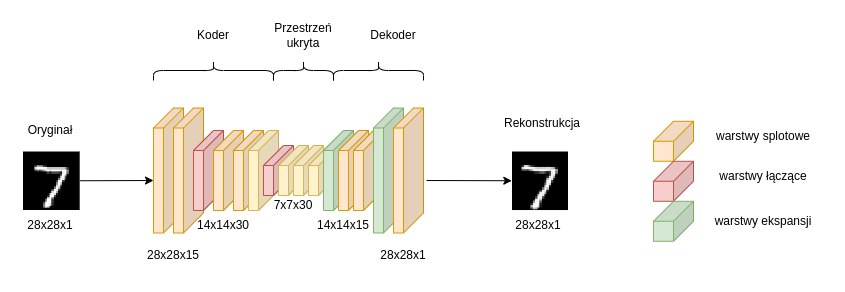

The diagram above was exported from draw.io. Its source (the exported page's mxGraphModel, read from the mxfile embedded in the PNG):
<mxGraphModel dx="2249" dy="878" grid="1" gridSize="10" guides="1" tooltips="1" connect="1" arrows="1" fold="1" page="1" pageScale="1" pageWidth="827" pageHeight="1169" math="0" shadow="0">
  <root>
    <mxCell id="0" />
    <mxCell id="1" parent="0" />
    <mxCell id="cJVMFlnDrG--R_1ETqq6-1" value="" style="shape=cube;whiteSpace=wrap;html=1;boundedLbl=1;backgroundOutline=1;darkOpacity=0.05;darkOpacity2=0.1;fillColor=#ffe6cc;strokeColor=#d79b00;flipH=1;" parent="1" vertex="1">
      <mxGeometry x="40" y="237.5" width="30" height="125" as="geometry" />
    </mxCell>
    <mxCell id="cJVMFlnDrG--R_1ETqq6-3" value="" style="shape=cube;whiteSpace=wrap;html=1;boundedLbl=1;backgroundOutline=1;darkOpacity=0.05;darkOpacity2=0.1;fillColor=#ffe6cc;strokeColor=#d79b00;flipH=1;" parent="1" vertex="1">
      <mxGeometry x="60" y="237.5" width="30" height="125" as="geometry" />
    </mxCell>
    <mxCell id="cJVMFlnDrG--R_1ETqq6-6" value="" style="shape=cube;whiteSpace=wrap;html=1;boundedLbl=1;backgroundOutline=1;darkOpacity=0.05;darkOpacity2=0.1;fillColor=#f8cecc;strokeColor=#b85450;flipH=1;" parent="1" vertex="1">
      <mxGeometry x="80" y="260" width="30" height="80" as="geometry" />
    </mxCell>
    <mxCell id="eF_VQNMqqTSN1i7CCMZS-2" value="" style="shape=cube;whiteSpace=wrap;html=1;boundedLbl=1;backgroundOutline=1;darkOpacity=0.05;darkOpacity2=0.1;fillColor=#ffe6cc;strokeColor=#d79b00;flipH=1;" parent="1" vertex="1">
      <mxGeometry x="100" y="260.04" width="30" height="80" as="geometry" />
    </mxCell>
    <mxCell id="cJVMFlnDrG--R_1ETqq6-5" value="28x28x15" style="text;html=1;strokeColor=none;fillColor=none;align=center;verticalAlign=middle;whiteSpace=wrap;rounded=0;" parent="1" vertex="1">
      <mxGeometry x="30" y="370.04" width="60" height="30" as="geometry" />
    </mxCell>
    <mxCell id="cJVMFlnDrG--R_1ETqq6-7" value="" style="shape=cube;whiteSpace=wrap;html=1;boundedLbl=1;backgroundOutline=1;darkOpacity=0.05;darkOpacity2=0.1;fillColor=#ffe6cc;strokeColor=#d79b00;flipH=1;" parent="1" vertex="1">
      <mxGeometry x="120" y="260" width="30" height="80" as="geometry" />
    </mxCell>
    <mxCell id="cJVMFlnDrG--R_1ETqq6-8" value="" style="shape=cube;whiteSpace=wrap;html=1;boundedLbl=1;backgroundOutline=1;darkOpacity=0.05;darkOpacity2=0.1;fillColor=#fff2cc;strokeColor=#d6b656;flipH=1;" parent="1" vertex="1">
      <mxGeometry x="135" y="260" width="30" height="80" as="geometry" />
    </mxCell>
    <mxCell id="cJVMFlnDrG--R_1ETqq6-9" value="14x14x30" style="text;html=1;strokeColor=none;fillColor=none;align=center;verticalAlign=middle;whiteSpace=wrap;rounded=0;" parent="1" vertex="1">
      <mxGeometry x="80" y="340" width="60" height="30" as="geometry" />
    </mxCell>
    <mxCell id="cJVMFlnDrG--R_1ETqq6-10" value="" style="shape=cube;whiteSpace=wrap;html=1;boundedLbl=1;backgroundOutline=1;darkOpacity=0.05;darkOpacity2=0.1;fillColor=#f8cecc;strokeColor=#b85450;flipH=1;" parent="1" vertex="1">
      <mxGeometry x="150" y="275" width="30" height="50" as="geometry" />
    </mxCell>
    <mxCell id="cJVMFlnDrG--R_1ETqq6-11" value="" style="shape=cube;whiteSpace=wrap;html=1;boundedLbl=1;backgroundOutline=1;darkOpacity=0.05;darkOpacity2=0.1;fillColor=#fff2cc;strokeColor=#d6b656;flipH=1;" parent="1" vertex="1">
      <mxGeometry x="165" y="275" width="30" height="50" as="geometry" />
    </mxCell>
    <mxCell id="cJVMFlnDrG--R_1ETqq6-12" value="" style="shape=cube;whiteSpace=wrap;html=1;boundedLbl=1;backgroundOutline=1;darkOpacity=0.05;darkOpacity2=0.1;fillColor=#fff2cc;strokeColor=#d6b656;flipH=1;" parent="1" vertex="1">
      <mxGeometry x="180" y="275" width="30" height="50" as="geometry" />
    </mxCell>
    <mxCell id="cJVMFlnDrG--R_1ETqq6-13" value="7x7x30" style="text;html=1;strokeColor=none;fillColor=none;align=center;verticalAlign=middle;whiteSpace=wrap;rounded=0;" parent="1" vertex="1">
      <mxGeometry x="150" y="320" width="60" height="30" as="geometry" />
    </mxCell>
    <mxCell id="cJVMFlnDrG--R_1ETqq6-14" value="" style="shape=image;verticalLabelPosition=bottom;labelBackgroundColor=default;verticalAlign=top;aspect=fixed;imageAspect=0;image=data:image/png,(base64 omitted: 1300 chars);" parent="1" vertex="1">
      <mxGeometry x="-90" y="281.5" width="56.69" height="58.5" as="geometry" />
    </mxCell>
    <mxCell id="cJVMFlnDrG--R_1ETqq6-16" value="" style="endArrow=classic;html=1;rounded=0;entryX=0;entryY=0;entryDx=30;entryDy=72.5;entryPerimeter=0;" parent="1" target="cJVMFlnDrG--R_1ETqq6-1" edge="1">
      <mxGeometry relative="1" as="geometry">
        <mxPoint x="-33.31" y="310.25" as="sourcePoint" />
        <mxPoint x="26.689999999999998" y="310.5" as="targetPoint" />
      </mxGeometry>
    </mxCell>
    <mxCell id="cJVMFlnDrG--R_1ETqq6-21" value="14x14x15" style="text;html=1;strokeColor=none;fillColor=none;align=center;verticalAlign=middle;whiteSpace=wrap;rounded=0;" parent="1" vertex="1">
      <mxGeometry x="200" y="340" width="60" height="30" as="geometry" />
    </mxCell>
    <mxCell id="cJVMFlnDrG--R_1ETqq6-25" value="28x28x1" style="text;html=1;strokeColor=none;fillColor=none;align=center;verticalAlign=middle;whiteSpace=wrap;rounded=0;" parent="1" vertex="1">
      <mxGeometry x="-93.30999999999995" y="340" width="60" height="30" as="geometry" />
    </mxCell>
    <mxCell id="cJVMFlnDrG--R_1ETqq6-26" value="28x28x1" style="text;html=1;strokeColor=none;fillColor=none;align=center;verticalAlign=middle;whiteSpace=wrap;rounded=0;" parent="1" vertex="1">
      <mxGeometry x="260" y="370" width="60" height="30" as="geometry" />
    </mxCell>
    <mxCell id="cJVMFlnDrG--R_1ETqq6-27" value="" style="shape=image;verticalLabelPosition=bottom;labelBackgroundColor=default;verticalAlign=top;aspect=fixed;imageAspect=0;image=data:image/png,(base64 omitted: 1412 chars);" parent="1" vertex="1">
      <mxGeometry x="399" y="281.5" width="56" height="58.54" as="geometry" />
    </mxCell>
    <mxCell id="cJVMFlnDrG--R_1ETqq6-28" value="" style="endArrow=classic;html=1;rounded=0;entryX=0;entryY=0;entryDx=30;entryDy=72.5;entryPerimeter=0;exitX=-0.1;exitY=0.58;exitDx=0;exitDy=0;exitPerimeter=0;" parent="1" edge="1" source="cJVMFlnDrG--R_1ETqq6-23">
      <mxGeometry relative="1" as="geometry">
        <mxPoint x="325.00000000000006" y="310.5" as="sourcePoint" />
        <mxPoint x="398.31" y="310.25" as="targetPoint" />
      </mxGeometry>
    </mxCell>
    <mxCell id="cJVMFlnDrG--R_1ETqq6-36" value="" style="shape=curlyBracket;whiteSpace=wrap;html=1;rounded=1;direction=south;" parent="1" vertex="1">
      <mxGeometry x="40" y="190" width="120" height="20" as="geometry" />
    </mxCell>
    <mxCell id="cJVMFlnDrG--R_1ETqq6-37" value="Koder" style="text;html=1;strokeColor=none;fillColor=none;align=center;verticalAlign=middle;whiteSpace=wrap;rounded=0;" parent="1" vertex="1">
      <mxGeometry x="70" y="150" width="60" height="30" as="geometry" />
    </mxCell>
    <mxCell id="cJVMFlnDrG--R_1ETqq6-38" value="" style="shape=curlyBracket;whiteSpace=wrap;html=1;rounded=1;direction=south;" parent="1" vertex="1">
      <mxGeometry x="220" y="190" width="90" height="20" as="geometry" />
    </mxCell>
    <mxCell id="cJVMFlnDrG--R_1ETqq6-39" value="Dekoder" style="text;html=1;strokeColor=none;fillColor=none;align=center;verticalAlign=middle;whiteSpace=wrap;rounded=0;" parent="1" vertex="1">
      <mxGeometry x="250" y="150" width="60" height="30" as="geometry" />
    </mxCell>
    <mxCell id="cJVMFlnDrG--R_1ETqq6-40" value="Oryginał" style="text;html=1;strokeColor=none;fillColor=none;align=center;verticalAlign=middle;whiteSpace=wrap;rounded=0;" parent="1" vertex="1">
      <mxGeometry x="-93.30999999999995" y="245" width="60" height="30" as="geometry" />
    </mxCell>
    <mxCell id="cJVMFlnDrG--R_1ETqq6-41" value="Rekonstrukcja" style="text;html=1;strokeColor=none;fillColor=none;align=center;verticalAlign=middle;whiteSpace=wrap;rounded=0;" parent="1" vertex="1">
      <mxGeometry x="399" y="237.5" width="60" height="30" as="geometry" />
    </mxCell>
    <mxCell id="cJVMFlnDrG--R_1ETqq6-43" value="" style="shape=curlyBracket;whiteSpace=wrap;html=1;rounded=1;direction=south;" parent="1" vertex="1">
      <mxGeometry x="160" y="190" width="60" height="20" as="geometry" />
    </mxCell>
    <mxCell id="cJVMFlnDrG--R_1ETqq6-44" value="Przestrzeń ukryta" style="text;html=1;strokeColor=none;fillColor=none;align=center;verticalAlign=middle;whiteSpace=wrap;rounded=0;" parent="1" vertex="1">
      <mxGeometry x="160" y="150" width="60" height="30" as="geometry" />
    </mxCell>
    <mxCell id="cJVMFlnDrG--R_1ETqq6-45" value="28x28x1" style="text;html=1;strokeColor=none;fillColor=none;align=center;verticalAlign=middle;whiteSpace=wrap;rounded=0;" parent="1" vertex="1">
      <mxGeometry x="395" y="340.04" width="60" height="30" as="geometry" />
    </mxCell>
    <mxCell id="eF_VQNMqqTSN1i7CCMZS-3" value="" style="shape=cube;whiteSpace=wrap;html=1;boundedLbl=1;backgroundOutline=1;darkOpacity=0.05;darkOpacity2=0.1;fillColor=#fff2cc;strokeColor=#d6b656;flipH=1;" parent="1" vertex="1">
      <mxGeometry x="195" y="275.04" width="30" height="50" as="geometry" />
    </mxCell>
    <mxCell id="cJVMFlnDrG--R_1ETqq6-18" value="" style="shape=cube;whiteSpace=wrap;html=1;boundedLbl=1;backgroundOutline=1;darkOpacity=0.05;darkOpacity2=0.1;fillColor=#d5e8d4;strokeColor=#82b366;flipH=1;" parent="1" vertex="1">
      <mxGeometry x="210" y="260" width="30" height="80" as="geometry" />
    </mxCell>
    <mxCell id="cJVMFlnDrG--R_1ETqq6-19" value="" style="shape=cube;whiteSpace=wrap;html=1;boundedLbl=1;backgroundOutline=1;darkOpacity=0.05;darkOpacity2=0.1;fillColor=#ffe6cc;strokeColor=#d79b00;flipH=1;" parent="1" vertex="1">
      <mxGeometry x="225" y="260" width="30" height="80" as="geometry" />
    </mxCell>
    <mxCell id="cJVMFlnDrG--R_1ETqq6-20" value="" style="shape=cube;whiteSpace=wrap;html=1;boundedLbl=1;backgroundOutline=1;darkOpacity=0.05;darkOpacity2=0.1;fillColor=#ffe6cc;strokeColor=#d79b00;flipH=1;" parent="1" vertex="1">
      <mxGeometry x="240" y="260" width="30" height="80" as="geometry" />
    </mxCell>
    <mxCell id="cJVMFlnDrG--R_1ETqq6-22" value="" style="shape=cube;whiteSpace=wrap;html=1;boundedLbl=1;backgroundOutline=1;darkOpacity=0.05;darkOpacity2=0.1;fillColor=#d5e8d4;strokeColor=#82b366;flipH=1;" parent="1" vertex="1">
      <mxGeometry x="260" y="237.5" width="30" height="125" as="geometry" />
    </mxCell>
    <mxCell id="cJVMFlnDrG--R_1ETqq6-23" value="" style="shape=cube;whiteSpace=wrap;html=1;boundedLbl=1;backgroundOutline=1;darkOpacity=0.05;darkOpacity2=0.1;fillColor=#ffe6cc;strokeColor=#d79b00;flipH=1;" parent="1" vertex="1">
      <mxGeometry x="280" y="237.5" width="30" height="125" as="geometry" />
    </mxCell>
    <mxCell id="eF_VQNMqqTSN1i7CCMZS-4" value="" style="group" parent="1" vertex="1" connectable="0">
      <mxGeometry x="540" y="250.76999999999998" width="170" height="120" as="geometry" />
    </mxCell>
    <mxCell id="cJVMFlnDrG--R_1ETqq6-30" value="" style="shape=cube;whiteSpace=wrap;html=1;boundedLbl=1;backgroundOutline=1;darkOpacity=0.05;darkOpacity2=0.1;fillColor=#ffe6cc;strokeColor=#d79b00;flipH=1;" parent="eF_VQNMqqTSN1i7CCMZS-4" vertex="1">
      <mxGeometry width="40" height="40" as="geometry" />
    </mxCell>
    <mxCell id="cJVMFlnDrG--R_1ETqq6-31" value="" style="shape=cube;whiteSpace=wrap;html=1;boundedLbl=1;backgroundOutline=1;darkOpacity=0.05;darkOpacity2=0.1;fillColor=#f8cecc;strokeColor=#b85450;flipH=1;" parent="eF_VQNMqqTSN1i7CCMZS-4" vertex="1">
      <mxGeometry y="40" width="40" height="40" as="geometry" />
    </mxCell>
    <mxCell id="cJVMFlnDrG--R_1ETqq6-32" value="" style="shape=cube;whiteSpace=wrap;html=1;boundedLbl=1;backgroundOutline=1;darkOpacity=0.05;darkOpacity2=0.1;fillColor=#d5e8d4;strokeColor=#82b366;flipH=1;" parent="eF_VQNMqqTSN1i7CCMZS-4" vertex="1">
      <mxGeometry y="80" width="40" height="40" as="geometry" />
    </mxCell>
    <mxCell id="cJVMFlnDrG--R_1ETqq6-33" value="warstwy splotowe" style="text;html=1;strokeColor=none;fillColor=none;align=center;verticalAlign=middle;whiteSpace=wrap;rounded=0;" parent="eF_VQNMqqTSN1i7CCMZS-4" vertex="1">
      <mxGeometry x="50" width="120" height="30" as="geometry" />
    </mxCell>
    <mxCell id="cJVMFlnDrG--R_1ETqq6-34" value="warstwy łączące" style="text;html=1;strokeColor=none;fillColor=none;align=center;verticalAlign=middle;whiteSpace=wrap;rounded=0;" parent="eF_VQNMqqTSN1i7CCMZS-4" vertex="1">
      <mxGeometry x="50" y="40" width="120" height="30" as="geometry" />
    </mxCell>
    <mxCell id="cJVMFlnDrG--R_1ETqq6-35" value="warstwy ekspansji" style="text;html=1;strokeColor=none;fillColor=none;align=center;verticalAlign=middle;whiteSpace=wrap;rounded=0;" parent="eF_VQNMqqTSN1i7CCMZS-4" vertex="1">
      <mxGeometry x="50" y="85" width="120" height="30" as="geometry" />
    </mxCell>
  </root>
</mxGraphModel>